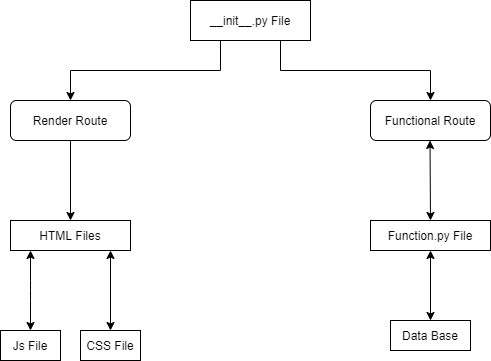

The diagram above was exported from draw.io. Its source (the exported page's mxGraphModel, read from the mxfile embedded in the PNG):
<mxGraphModel dx="868" dy="482" grid="1" gridSize="10" guides="1" tooltips="1" connect="1" arrows="1" fold="1" page="1" pageScale="1" pageWidth="850" pageHeight="1100" math="0" shadow="0">
  <root>
    <mxCell id="0" />
    <mxCell id="1" parent="0" />
    <mxCell id="rjQ93PrR477HJa2wtYvS-2" style="edgeStyle=orthogonalEdgeStyle;rounded=0;orthogonalLoop=1;jettySize=auto;html=1;exitX=0.25;exitY=1;exitDx=0;exitDy=0;" edge="1" parent="1" source="rjQ93PrR477HJa2wtYvS-1">
      <mxGeometry relative="1" as="geometry">
        <mxPoint x="240" y="160" as="targetPoint" />
      </mxGeometry>
    </mxCell>
    <mxCell id="rjQ93PrR477HJa2wtYvS-3" style="edgeStyle=orthogonalEdgeStyle;rounded=0;orthogonalLoop=1;jettySize=auto;html=1;exitX=0.75;exitY=1;exitDx=0;exitDy=0;" edge="1" parent="1" source="rjQ93PrR477HJa2wtYvS-1">
      <mxGeometry relative="1" as="geometry">
        <mxPoint x="600" y="160" as="targetPoint" />
      </mxGeometry>
    </mxCell>
    <mxCell id="rjQ93PrR477HJa2wtYvS-1" value="__init__.py File" style="rounded=0;whiteSpace=wrap;html=1;" vertex="1" parent="1">
      <mxGeometry x="360" y="60" width="120" height="40" as="geometry" />
    </mxCell>
    <mxCell id="rjQ93PrR477HJa2wtYvS-6" style="edgeStyle=orthogonalEdgeStyle;rounded=0;orthogonalLoop=1;jettySize=auto;html=1;exitX=0.5;exitY=1;exitDx=0;exitDy=0;" edge="1" parent="1" source="rjQ93PrR477HJa2wtYvS-4">
      <mxGeometry relative="1" as="geometry">
        <mxPoint x="240" y="280" as="targetPoint" />
      </mxGeometry>
    </mxCell>
    <mxCell id="rjQ93PrR477HJa2wtYvS-4" value="Render Route" style="rounded=1;whiteSpace=wrap;html=1;" vertex="1" parent="1">
      <mxGeometry x="180" y="160" width="120" height="40" as="geometry" />
    </mxCell>
    <mxCell id="rjQ93PrR477HJa2wtYvS-5" value="Functional Route" style="rounded=1;whiteSpace=wrap;html=1;" vertex="1" parent="1">
      <mxGeometry x="540" y="160" width="120" height="40" as="geometry" />
    </mxCell>
    <mxCell id="rjQ93PrR477HJa2wtYvS-8" value="HTML Files" style="rounded=0;whiteSpace=wrap;html=1;" vertex="1" parent="1">
      <mxGeometry x="180" y="280" width="120" height="30" as="geometry" />
    </mxCell>
    <mxCell id="rjQ93PrR477HJa2wtYvS-9" value="" style="endArrow=classic;startArrow=classic;html=1;" edge="1" parent="1">
      <mxGeometry width="50" height="50" relative="1" as="geometry">
        <mxPoint x="200" y="390" as="sourcePoint" />
        <mxPoint x="200" y="310" as="targetPoint" />
        <Array as="points">
          <mxPoint x="200" y="350" />
        </Array>
      </mxGeometry>
    </mxCell>
    <mxCell id="rjQ93PrR477HJa2wtYvS-10" value="" style="endArrow=classic;startArrow=classic;html=1;" edge="1" parent="1">
      <mxGeometry width="50" height="50" relative="1" as="geometry">
        <mxPoint x="280" y="390" as="sourcePoint" />
        <mxPoint x="280" y="310" as="targetPoint" />
        <Array as="points" />
      </mxGeometry>
    </mxCell>
    <mxCell id="rjQ93PrR477HJa2wtYvS-11" value="Js File" style="rounded=0;whiteSpace=wrap;html=1;" vertex="1" parent="1">
      <mxGeometry x="170" y="390" width="60" height="30" as="geometry" />
    </mxCell>
    <mxCell id="rjQ93PrR477HJa2wtYvS-12" value="CSS File" style="rounded=0;whiteSpace=wrap;html=1;" vertex="1" parent="1">
      <mxGeometry x="250" y="390" width="60" height="30" as="geometry" />
    </mxCell>
    <mxCell id="rjQ93PrR477HJa2wtYvS-13" value="Function.py File" style="rounded=0;whiteSpace=wrap;html=1;" vertex="1" parent="1">
      <mxGeometry x="540" y="280" width="120" height="30" as="geometry" />
    </mxCell>
    <mxCell id="rjQ93PrR477HJa2wtYvS-14" value="" style="endArrow=classic;startArrow=classic;html=1;" edge="1" parent="1">
      <mxGeometry width="50" height="50" relative="1" as="geometry">
        <mxPoint x="600" y="380" as="sourcePoint" />
        <mxPoint x="600" y="310" as="targetPoint" />
      </mxGeometry>
    </mxCell>
    <mxCell id="rjQ93PrR477HJa2wtYvS-15" value="" style="endArrow=classic;startArrow=classic;html=1;exitX=0.5;exitY=0;exitDx=0;exitDy=0;" edge="1" parent="1" source="rjQ93PrR477HJa2wtYvS-13">
      <mxGeometry width="50" height="50" relative="1" as="geometry">
        <mxPoint x="599.5" y="270" as="sourcePoint" />
        <mxPoint x="599.5" y="200" as="targetPoint" />
      </mxGeometry>
    </mxCell>
    <mxCell id="rjQ93PrR477HJa2wtYvS-16" value="Data Base" style="rounded=0;whiteSpace=wrap;html=1;" vertex="1" parent="1">
      <mxGeometry x="560" y="380" width="80" height="30" as="geometry" />
    </mxCell>
  </root>
</mxGraphModel>